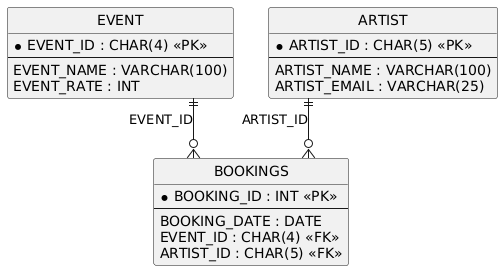

The diagram above was rendered by PlantUML. Its source (embedded in the PNG):
@startuml
hide circle
skinparam linetype ortho

entity "EVENT" as EVENT {
  * EVENT_ID : CHAR(4) <<PK>>
  --
  EVENT_NAME : VARCHAR(100)
  EVENT_RATE : INT
}

entity "ARTIST" as ARTIST {
  * ARTIST_ID : CHAR(5) <<PK>>
  --
  ARTIST_NAME : VARCHAR(100)
  ARTIST_EMAIL : VARCHAR(25)
}

entity "BOOKINGS" as BOOKINGS {
  * BOOKING_ID : INT <<PK>>
  --
  BOOKING_DATE : DATE
  EVENT_ID : CHAR(4) <<FK>>
  ARTIST_ID : CHAR(5) <<FK>>
}

EVENT ||--o{ BOOKINGS : "EVENT_ID"
ARTIST ||--o{ BOOKINGS : "ARTIST_ID"
@enduml